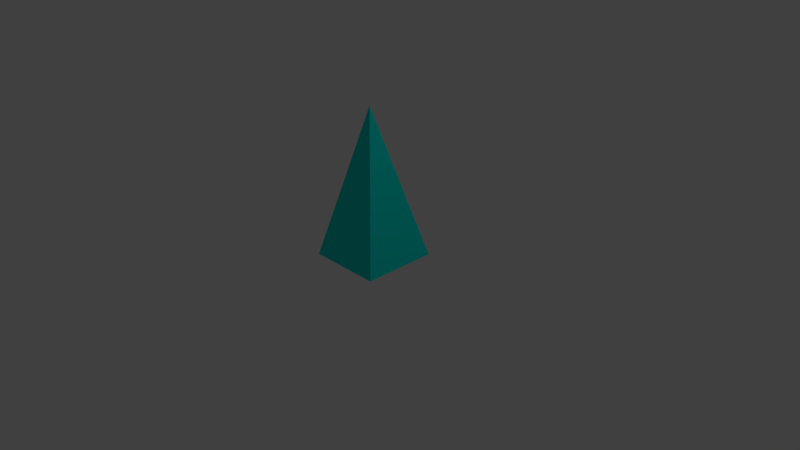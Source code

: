# Source: Ice_Shard.blend  (saved by Blender 2.78.0; exported with 4.5.12 LTS)
import bpy
from mathutils import Matrix  # noqa: F401  (used for matrix-valued properties, if any)

bpy.ops.wm.read_factory_settings(use_empty=True)
scene = bpy.context.scene
scene.name = 'Scene'

# ---- collections
col_collection_1 = bpy.data.collections.new('Collection 1'); scene.collection.children.link(col_collection_1)

# ---- materials (node trees are filled in below, after node groups)
mat_ice_shard = bpy.data.materials.new('Ice Shard')
mat_ice_shard.alpha_threshold = 0.0
mat_ice_shard.use_transparent_shadow = False
mat_ice_shard.diffuse_color = (0.0, 0.8, 0.7121, 1.0)
mat_ice_shard.roughness = 0.5
mat_ice_shard.line_color = (0.0, 0.0, 0.0, 1.0)

# ---- material node trees

# ---- world
world_world = bpy.data.worlds.new('World'); scene.world = world_world
world_world.color = (0.05088, 0.05088, 0.05088)
world_world.use_sun_shadow = False
world_world.sun_shadow_jitter_overblur = 0.0
world_world.cycles.sampling_method = 'MANUAL'

# ---- cameras
cam_camera = bpy.data.cameras.new('Camera')
cam_camera.clip_end = 100.0
cam_camera.lens = 35.0
cam_camera.sensor_width = 32.0
cam_camera.sensor_height = 18.0
cam_camera.ortho_scale = 7.314
cam_camera.dof.focus_distance = 0.0
cam_camera.dof.aperture_fstop = 128.0

# ---- lights
light_lamp = bpy.data.lights.new('Lamp', 'POINT')
light_lamp.transmission_factor = 0.0
light_lamp.cutoff_distance = 30.0
light_lamp.energy = 100.0
light_lamp.shadow_buffer_clip_start = 1.001
light_lamp.shadow_soft_size = 0.1
light_lamp.shadow_maximum_resolution = 0.006
light_lamp.use_absolute_resolution = True

# ---- meshes
me_plane = bpy.data.meshes.new('Plane')
me_plane.from_pydata([(-0.5, -0.5, -1.0), (0.5, -0.5, -1.0), (-0.5, 0.5, -1.0), (0.5, 0.5, -1.0), (8.742e-08, -2.285e-07, 1.0)], [], [(0, 2, 3, 1), (3, 2, 4), (0, 1, 4), (1, 3, 4), (2, 0, 4)])
me_plane.materials.append(mat_ice_shard)
me_plane.use_remesh_preserve_volume = False
me_plane.use_remesh_preserve_attributes = False
me_plane.use_mirror_vertex_groups = False
me_plane.update()

# ---- objects
ob_ice_shard = bpy.data.objects.new('Ice Shard', me_plane)
ob_lamp = bpy.data.objects.new('Lamp', light_lamp)
ob_camera = bpy.data.objects.new('Camera', cam_camera)

# ---- transforms, parenting, visibility, modifiers, constraints
ob_ice_shard.location = (0.0, 0.0, 1.0)
ob_ice_shard.lineart.crease_threshold = 0.0
ob_lamp.location = (4.076, 1.005, 5.904)
ob_lamp.rotation_euler = (0.6503, 0.05522, 1.866)
ob_lamp.lock_rotations_4d = False
ob_lamp.empty_display_type = 'ARROWS'
ob_lamp.color = (0.0, 0.0, 0.0, 0.0)
ob_lamp.lineart.crease_threshold = 0.0
ob_camera.location = (7.481, -6.508, 5.344)
ob_camera.rotation_euler = (1.109, 0.01082, 0.8149)
ob_camera.lock_rotations_4d = False
ob_camera.empty_display_type = 'ARROWS'
ob_camera.color = (0.0, 0.0, 0.0, 0.0)
ob_camera.display_type = 'WIRE'
ob_camera.lineart.crease_threshold = 0.0

# ---- collection membership
col_collection_1.objects.link(ob_ice_shard)
col_collection_1.objects.link(ob_lamp)
col_collection_1.objects.link(ob_camera)

# ---- scene / render settings (as saved in the file)
scene.camera = ob_camera
scene.frame_start = 1; scene.frame_end = 250; scene.frame_set(1)
scene.render.engine = 'BLENDER_EEVEE_NEXT'
scene.render.resolution_percentage = 50
scene.render.dither_intensity = 0.0
scene.cycles.use_denoising = False
scene.cycles.samples = 128
scene.cycles.sampling_pattern = 'TABULATED_SOBOL'
scene.cycles.light_sampling_threshold = 0.0
scene.cycles.use_adaptive_sampling = False
scene.cycles.use_light_tree = False
scene.cycles.blur_glossy = 0.0
scene.cycles.sample_clamp_indirect = 0.0
scene.view_settings.view_transform = 'Standard'
bpy.context.view_layer.update()
